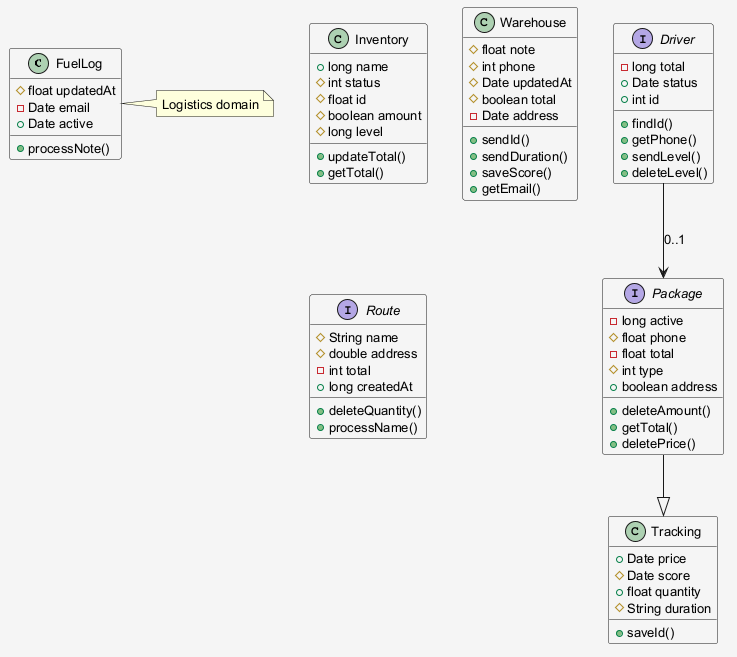

The diagram above was rendered by PlantUML. Its source (embedded in the PNG):
@startuml
skinparam shadowing false
skinparam backgroundColor #F5F5F5
skinparam defaultFontSize 13
class FuelLog {
  #float updatedAt
  -Date email
  +Date active
  +processNote()
}
class Tracking {
  +Date price
  #Date score
  +float quantity
  #String duration
  +saveId()
}
class Inventory {
  +long name
  #int status
  #float id
  #boolean amount
  #long level
  +updateTotal()
  +getTotal()
}
class Warehouse {
  #float note
  #int phone
  #Date updatedAt
  #boolean total
  -Date address
  +sendId()
  +sendDuration()
  +saveScore()
  +getEmail()
}
interface Package {
  -long active
  #float phone
  -float total
  #int type
  +boolean address
  +deleteAmount()
  +getTotal()
  +deletePrice()
}
interface Route {
  #String name
  #double address
  -int total
  +long createdAt
  +deleteQuantity()
  +processName()
}
interface Driver {
  -long total
  +Date status
  +int id
  +findId()
  +getPhone()
  +sendLevel()
  +deleteLevel()
}
Driver --> Package : "0..1"
Package --|> Tracking
note right of FuelLog : Logistics domain
@enduml